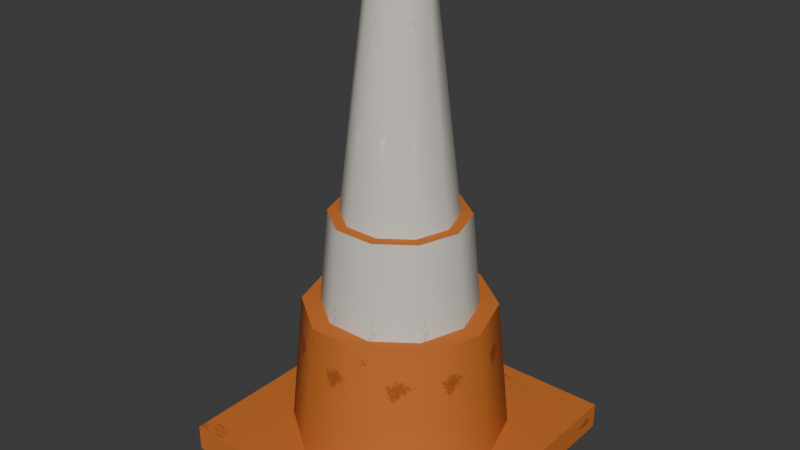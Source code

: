 # Source: traffic_cone.blend  (saved by Blender 5.2.45; exported with 4.5.12 LTS)
import bpy
from mathutils import Matrix  # noqa: F401  (used for matrix-valued properties, if any)

bpy.ops.wm.read_factory_settings(use_empty=True)
scene = bpy.context.scene
scene.name = 'Scene'

# ---- collections
col_traffic_cone = bpy.data.collections.new('traffic_cone'); scene.collection.children.link(col_traffic_cone)

# ---- images (referenced by path relative to the original .blend; pixels are not part of the script)
import os
ASSET_DIR = os.environ.get("B2B_ASSET_DIR", "")  # directory of the original .blend (textures are referenced by path, not embedded)
HERE = os.path.dirname(os.path.abspath(__file__))  # packed textures are extracted next to this script under _unpacked/

def load_image(name, relpath, width, height, colorspace="sRGB"):
    """Load a texture the original file referenced (path relative to the .blend, or extracted next to this script)."""
    p = next((c for c in (os.path.join(HERE, relpath), os.path.join(ASSET_DIR, relpath)) if relpath and os.path.exists(c)), "")
    if p:
        img = bpy.data.images.load(p, check_existing=True)
        img.name = name
    else:  # same state as the original file: an image datablock whose file is absent (Cycles renders it pink)
        img = bpy.data.images.new(name, width, height)
        img.source = "FILE"
        img.filepath = "//" + (relpath or name)
    img.colorspace_settings.name = colorspace
    return img
img_env_paint_atlas = load_image('env_paint_atlas', '_unpacked/paint_atlas.7539c6ec.png', 512, 512, 'sRGB')

# ---- materials (node trees are filled in below, after node groups)
mat_env_paint = bpy.data.materials.new('Env_Paint')
mat_env_paint.diffuse_color = (0.4342, 0.4342, 0.4342, 1.0)
mat_env_paint.roughness = 0.9

# ---- material node trees
mat_env_paint.use_nodes = True; mat_env_paint.node_tree.nodes.clear()
_N = mat_env_paint.node_tree.nodes; _L = mat_env_paint.node_tree.links
n0 = _N.new('ShaderNodeBsdfPrincipled'); n0.name = 'Principled BSDF'; n0.location = (-200, 100)
n0.inputs[2].default_value = 0.9
n0.inputs[10].default_value = 0.005
n0.inputs[13].default_value = 0.25
n1 = _N.new('ShaderNodeOutputMaterial'); n1.name = 'Material Output'; n1.location = (200, 100)
n2 = _N.new('ShaderNodeTexImage'); n2.name = 'Image Texture'; n2.location = (-400, 200)
n2.image = img_env_paint_atlas
_L.new(n0.outputs[0], n1.inputs[0])
_L.new(n2.outputs[0], n0.inputs[0])
n1.is_active_output = True

# ---- world
world_world = bpy.data.worlds.new('World'); scene.world = world_world
world_world.use_nodes = True; world_world.node_tree.nodes.clear()
_N = world_world.node_tree.nodes; _L = world_world.node_tree.links
n0 = _N.new('ShaderNodeOutputWorld'); n0.name = 'World Output'; n0.location = (200, 100)
n1 = _N.new('ShaderNodeBackground'); n1.name = 'Background'; n1.location = (-200, 100)
n1.inputs[0].default_value = (0.05088, 0.05088, 0.05088, 1.0)
_L.new(n1.outputs[0], n0.inputs[0])
n0.is_active_output = True
world_world.color = (0.05088, 0.05088, 0.05088)
world_world.sun_shadow_jitter_overblur = 0.0

# ---- meshes
me_prop = bpy.data.meshes.new('Prop')
me_prop.from_pydata([(-0.21, -0.21, 0.0), (-0.21, -0.21, 0.04), (-0.21, 0.21, 0.0), (-0.21, 0.21, 0.04), (0.21, -0.21, 0.0), (0.21, -0.21, 0.04), (0.21, 0.21, 0.0), (0.21, 0.21, 0.04), (0.16, 0.0, 0.04), (0.1294, 0.09405, 0.04), (0.04944, 0.1522, 0.04), (-0.04944, 0.1522, 0.04), (-0.1294, 0.09405, 0.04), (-0.16, 1.959e-17, 0.04), (-0.1294, -0.09405, 0.04), (-0.04944, -0.1522, 0.04), (0.04944, -0.1522, 0.04), (0.1294, -0.09405, 0.04), (0.14, 0.0, 0.24), (0.1133, 0.08229, 0.24), (0.04326, 0.1331, 0.24), (-0.04326, 0.1331, 0.24), (-0.1133, 0.08229, 0.24), (-0.14, 1.715e-17, 0.24), (-0.1133, -0.08229, 0.24), (-0.04326, -0.1331, 0.24), (0.04326, -0.1331, 0.24), (0.1133, -0.08229, 0.24), (0.113, 0.0, 0.24), (0.09142, 0.06642, 0.24), (0.03492, 0.1075, 0.24), (-0.03492, 0.1075, 0.24), (-0.09142, 0.06642, 0.24), (-0.113, 1.384e-17, 0.24), (-0.09142, -0.06642, 0.24), (-0.03492, -0.1075, 0.24), (0.03492, -0.1075, 0.24), (0.09142, -0.06642, 0.24), (0.1, 0.0, 0.38), (0.0809, 0.05878, 0.38), (0.0309, 0.09511, 0.38), (-0.0309, 0.09511, 0.38), (-0.0809, 0.05878, 0.38), (-0.1, 1.225e-17, 0.38), (-0.0809, -0.05878, 0.38), (-0.0309, -0.09511, 0.38), (0.0309, -0.09511, 0.38), (0.0809, -0.05878, 0.38), (0.083, 0.0, 0.38), (0.06715, 0.04879, 0.38), (0.02565, 0.07894, 0.38), (-0.02565, 0.07894, 0.38), (-0.06715, 0.04879, 0.38), (-0.083, 1.016e-17, 0.38), (-0.06715, -0.04879, 0.38), (-0.02565, -0.07894, 0.38), (0.02565, -0.07894, 0.38), (0.06715, -0.04879, 0.38), (0.045, 0.0, 0.7), (0.03641, 0.02645, 0.7), (0.01391, 0.0428, 0.7), (-0.01391, 0.0428, 0.7), (-0.03641, 0.02645, 0.7), (-0.045, 5.511e-18, 0.7), (-0.03641, -0.02645, 0.7), (-0.01391, -0.0428, 0.7), (0.01391, -0.0428, 0.7), (0.03641, -0.02645, 0.7), (0.0, 0.0, 0.72)], [], [(0, 1, 3, 2), (2, 3, 7, 6), (6, 7, 5, 4), (4, 5, 1, 0), (7, 3, 1, 5), (8, 9, 19, 18), (9, 10, 20, 19), (10, 11, 21, 20), (11, 12, 22, 21), (12, 13, 23, 22), (13, 14, 24, 23), (14, 15, 25, 24), (15, 16, 26, 25), (16, 17, 27, 26), (17, 8, 18, 27), (18, 19, 29, 28), (19, 20, 30, 29), (20, 21, 31, 30), (21, 22, 32, 31), (22, 23, 33, 32), (23, 24, 34, 33), (24, 25, 35, 34), (25, 26, 36, 35), (26, 27, 37, 36), (27, 18, 28, 37), (28, 29, 39, 38), (29, 30, 40, 39), (30, 31, 41, 40), (31, 32, 42, 41), (32, 33, 43, 42), (33, 34, 44, 43), (34, 35, 45, 44), (35, 36, 46, 45), (36, 37, 47, 46), (37, 28, 38, 47), (38, 39, 49, 48), (39, 40, 50, 49), (40, 41, 51, 50), (41, 42, 52, 51), (42, 43, 53, 52), (43, 44, 54, 53), (44, 45, 55, 54), (45, 46, 56, 55), (46, 47, 57, 56), (47, 38, 48, 57), (48, 49, 59, 58), (49, 50, 60, 59), (50, 51, 61, 60), (51, 52, 62, 61), (52, 53, 63, 62), (53, 54, 64, 63), (54, 55, 65, 64), (55, 56, 66, 65), (56, 57, 67, 66), (57, 48, 58, 67), (58, 59, 68), (59, 60, 68), (60, 61, 68), (61, 62, 68), (62, 63, 68), (63, 64, 68), (64, 65, 68), (65, 66, 68), (66, 67, 68), (67, 58, 68)])
me_prop.polygons.foreach_set('use_smooth', [True] * 65)
_k = set([(0, 1), (0, 2), (0, 4), (1, 3), (1, 5), (2, 3), (2, 6), (3, 7), (4, 5), (4, 6), (5, 7), (6, 7), (8, 9), (8, 17), (9, 10), (10, 11), (11, 12), (12, 13), (13, 14), (14, 15), (15, 16), (16, 17), (18, 19), (18, 27), (19, 20), (20, 21), (21, 22), (22, 23), (23, 24), (24, 25), (25, 26), (26, 27), (28, 29), (28, 37), (29, 30), (30, 31), (31, 32), (32, 33), (33, 34), (34, 35), (35, 36), (36, 37), (38, 39), (38, 47), (39, 40), (40, 41), (41, 42), (42, 43), (43, 44), (44, 45), (45, 46), (46, 47), (48, 49), (48, 57), (49, 50), (50, 51), (51, 52), (52, 53), (53, 54), (54, 55), (55, 56), (56, 57), (58, 59), (58, 67), (59, 60), (60, 61), (61, 62), (62, 63), (63, 64), (64, 65), (65, 66), (66, 67)])
me_prop.attributes.new('sharp_edge', 'BOOLEAN', 'EDGE').data.foreach_set('value', [ (min(e.vertices), max(e.vertices)) in _k for e in me_prop.edges])
_uv = me_prop.uv_layers.new(name='Float2')
_uv.uv.foreach_set('vector', [0.1287, 0.21, 0.2463, 0.21, 0.2463, -0.21, 0.1287, -0.21, 0.1287, 0.21, 0.2463, 0.21, 0.2463, -0.21, 0.1287, -0.21, 0.1287, 0.21, 0.2463, 0.21, 0.2463, -0.21, 0.1287, -0.21, 0.1287, 0.21, 0.2463, 0.21, 0.2463, -0.21, 0.1287, -0.21, 0.2463, 0.21, 0.1287, 0.21, 0.1287, -0.21, 0.2463, -0.21, 0.1287, 0.04, 0.2463, 0.04, 0.2316, 0.24, 0.1287, 0.24, 0.1287, 0.04, 0.2378, 0.04, 0.2463, 0.24, 0.1508, 0.24, 0.1287, 0.04, 0.2463, 0.04, 0.2389, 0.24, 0.1361, 0.24, 0.1372, 0.04, 0.2463, 0.04, 0.2242, 0.24, 0.1287, 0.24, 0.1287, 0.04, 0.2463, 0.04, 0.2463, 0.24, 0.1434, 0.24, 0.1287, 0.04, 0.2463, 0.04, 0.2316, 0.24, 0.1287, 0.24, 0.1287, 0.04, 0.2378, 0.04, 0.2463, 0.24, 0.1508, 0.24, 0.1287, 0.04, 0.2463, 0.04, 0.2389, 0.24, 0.1361, 0.24, 0.1372, 0.04, 0.2463, 0.04, 0.2242, 0.24, 0.1287, 0.24, 0.1287, 0.04, 0.2463, 0.04, 0.2463, 0.24, 0.1434, 0.24, 0.2463, 0.0, 0.1816, 0.08229, 0.1287, 0.06642, 0.1809, 0.0, 0.1567, 0.1133, 0.2463, 0.04326, 0.201, 0.03492, 0.1287, 0.09142, 0.2463, 0.04326, 0.2463, -0.04326, 0.1287, -0.03492, 0.1287, 0.03492, 0.2463, -0.04326, 0.1567, -0.1133, 0.1287, -0.09142, 0.201, -0.03492, 0.1934, 0.08229, 0.1287, 1.715e-17, 0.1941, 1.384e-17, 0.2463, 0.06642, 0.1287, 1.715e-17, 0.1934, -0.08229, 0.2463, -0.06642, 0.1941, 1.384e-17, 0.2183, -0.1133, 0.1287, -0.04326, 0.174, -0.03492, 0.2463, -0.09142, 0.1287, -0.04326, 0.1287, 0.04326, 0.2463, 0.03492, 0.2463, -0.03492, 0.1287, 0.04326, 0.2183, 0.1133, 0.2463, 0.09142, 0.174, 0.03492, 0.1816, -0.08229, 0.2463, 0.0, 0.1809, 0.0, 0.1287, -0.06642, 0.7538, 0.24, 0.8712, 0.24, 0.8577, 0.38, 0.7538, 0.38, 0.7538, 0.24, 0.8635, 0.24, 0.8712, 0.38, 0.7742, 0.38, 0.7538, 0.24, 0.8712, 0.24, 0.8645, 0.38, 0.7605, 0.38, 0.7615, 0.24, 0.8712, 0.24, 0.8508, 0.38, 0.7538, 0.38, 0.7538, 0.24, 0.8712, 0.24, 0.8712, 0.38, 0.7673, 0.38, 0.7538, 0.24, 0.8712, 0.24, 0.8577, 0.38, 0.7538, 0.38, 0.7538, 0.24, 0.8635, 0.24, 0.8712, 0.38, 0.7742, 0.38, 0.7538, 0.24, 0.8712, 0.24, 0.8645, 0.38, 0.7605, 0.38, 0.7615, 0.24, 0.8712, 0.24, 0.8508, 0.38, 0.7538, 0.38, 0.7538, 0.24, 0.8712, 0.24, 0.8712, 0.38, 0.7673, 0.38, 0.2463, 0.0, 0.1779, 0.05878, 0.1287, 0.04879, 0.1854, 0.0, 0.1541, 0.0809, 0.2463, 0.0309, 0.2052, 0.02565, 0.1287, 0.06715, 0.2463, 0.0309, 0.2463, -0.0309, 0.1287, -0.02565, 0.1287, 0.02565, 0.2463, -0.0309, 0.1541, -0.0809, 0.1287, -0.06715, 0.2052, -0.02565, 0.1971, 0.05878, 0.1287, 1.225e-17, 0.1896, 1.016e-17, 0.2463, 0.04879, 0.1287, 1.225e-17, 0.1971, -0.05878, 0.2463, -0.04879, 0.1896, 1.016e-17, 0.2209, -0.0809, 0.1287, -0.0309, 0.1698, -0.02565, 0.2463, -0.06715, 0.1287, -0.0309, 0.1287, 0.0309, 0.2463, 0.02565, 0.2463, -0.02565, 0.1287, 0.0309, 0.2209, 0.0809, 0.2463, 0.06715, 0.1698, 0.02565, 0.1779, -0.05878, 0.2463, 0.0, 0.1854, 0.0, 0.1287, -0.04879, 0.7538, 0.38, 0.8712, 0.38, 0.8175, 0.7, 0.7538, 0.7, 0.7538, 0.38, 0.8453, 0.38, 0.8712, 0.7, 0.8216, 0.7, 0.7538, 0.38, 0.8712, 0.38, 0.8444, 0.7, 0.7806, 0.7, 0.7797, 0.38, 0.8712, 0.38, 0.8034, 0.7, 0.7538, 0.7, 0.7538, 0.38, 0.8712, 0.38, 0.8712, 0.7, 0.8075, 0.7, 0.7538, 0.38, 0.8712, 0.38, 0.8175, 0.7, 0.7538, 0.7, 0.7538, 0.38, 0.8453, 0.38, 0.8712, 0.7, 0.8216, 0.7, 0.7538, 0.38, 0.8712, 0.38, 0.8444, 0.7, 0.7806, 0.7, 0.7797, 0.38, 0.8712, 0.38, 0.8034, 0.7, 0.7538, 0.7, 0.7538, 0.38, 0.8712, 0.38, 0.8712, 0.7, 0.8075, 0.7, 0.1287, -0.045, 0.2463, -0.03641, 0.1287, 0.0, 0.2463, -0.02645, 0.1736, -0.0428, 0.1287, 0.0, 0.2463, -0.0428, 0.1287, -0.0428, 0.1875, 0.0, 0.2014, -0.0428, 0.1287, -0.02645, 0.2463, 0.0, 0.2463, -0.03641, 0.1287, -0.045, 0.1287, 0.0, 0.2463, -0.045, 0.1287, -0.03641, 0.2463, 0.0, 0.1287, -0.02645, 0.2014, -0.0428, 0.2463, 0.0, 0.1287, -0.0428, 0.2463, -0.0428, 0.1875, 0.0, 0.1736, -0.0428, 0.2463, -0.02645, 0.1287, 0.0, 0.1287, -0.03641, 0.2463, -0.045, 0.2463, 0.0])
me_prop.materials.append(mat_env_paint)
me_prop.update()

# ---- objects
ob_traffic_cone = bpy.data.objects.new('traffic_cone', None)
ob_prop = bpy.data.objects.new('Prop', me_prop)

# ---- transforms, parenting, visibility, modifiers, constraints
ob_traffic_cone.location = (0.0, 0.0, 0.0)
ob_traffic_cone.empty_display_type = 'ARROWS'
ob_traffic_cone.empty_display_size = 0.5
ob_prop.parent = ob_traffic_cone
ob_prop.location = (0.0, 0.0, 0.0)

# ---- collection membership
col_traffic_cone.objects.link(ob_traffic_cone)
col_traffic_cone.objects.link(ob_prop)

# ---- scene / render settings (as saved in the file)
scene.frame_start = 1; scene.frame_end = 250; scene.frame_set(1)
scene.render.engine = 'BLENDER_EEVEE_NEXT'
scene.render.bake_bias = 0.0
scene.render.bake_samples = 0
scene.render.compositor_device = 'GPU'
scene.eevee.use_volume_custom_range = False
scene.eevee.fast_gi_thickness_near = 0.1
scene.eevee.fast_gi_thickness_far = 0.0
scene.eevee.ray_tracing_options.screen_trace_thickness = 0.1
bpy.context.view_layer.update()

# ---- added for rendering (the .blend has no active camera and no usable light): camera, sun
cam_auto = bpy.data.cameras.new('AutoCamera')
cam_auto.lens = 50.0
cam_auto.sensor_width = 36.0
cam_auto.clip_end = 1000.0
ob_auto_camera = bpy.data.objects.new('AutoCamera', cam_auto)
scene.collection.objects.link(ob_auto_camera)
ob_auto_camera.location = (0.863587, -1.0363, 1.05087)
ob_auto_camera.rotation_euler = (1.09748, -7.21219e-08, 0.694738)
scene.camera = ob_auto_camera
light_auto_sun = bpy.data.lights.new('AutoSun', 'SUN')
light_auto_sun.energy = 3.0
light_auto_sun.angle = 0.0523599
ob_auto_sun = bpy.data.objects.new('AutoSun', light_auto_sun)
scene.collection.objects.link(ob_auto_sun)
ob_auto_sun.rotation_euler = (0.872665, 0.174533, 0.523599)
bpy.context.view_layer.update()
